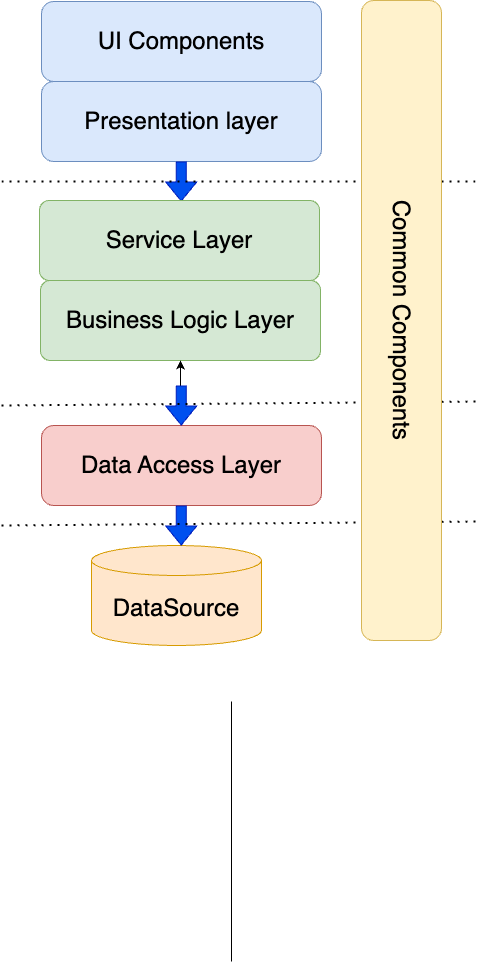

The diagram above was exported from draw.io. Its source (the exported page's mxGraphModel, read from the mxfile embedded in the PNG):
<mxGraphModel dx="1114" dy="999" grid="1" gridSize="10" guides="1" tooltips="1" connect="1" arrows="1" fold="1" page="1" pageScale="1" pageWidth="850" pageHeight="1100" math="0" shadow="0">
  <root>
    <mxCell id="0" />
    <mxCell id="1" parent="0" />
    <mxCell id="wXh2wDB-tIcsT9ALf8x6-1" value="&lt;font style=&quot;font-size: 24px;&quot;&gt;Presentation layer&lt;/font&gt;" style="rounded=1;whiteSpace=wrap;html=1;fillColor=#dae8fc;strokeColor=#6c8ebf;" parent="1" vertex="1">
      <mxGeometry x="200" y="200" width="280" height="80" as="geometry" />
    </mxCell>
    <mxCell id="wXh2wDB-tIcsT9ALf8x6-6" value="" style="edgeStyle=orthogonalEdgeStyle;rounded=0;orthogonalLoop=1;jettySize=auto;html=1;" parent="1" source="wXh2wDB-tIcsT9ALf8x6-2" target="wXh2wDB-tIcsT9ALf8x6-1" edge="1">
      <mxGeometry relative="1" as="geometry" />
    </mxCell>
    <mxCell id="wXh2wDB-tIcsT9ALf8x6-2" value="&lt;font style=&quot;font-size: 24px;&quot;&gt;Business Logic Layer&lt;/font&gt;" style="rounded=1;whiteSpace=wrap;html=1;fillColor=#d5e8d4;strokeColor=#82b366;arcSize=12;" parent="1" vertex="1">
      <mxGeometry x="199" y="399" width="280" height="80" as="geometry" />
    </mxCell>
    <mxCell id="wXh2wDB-tIcsT9ALf8x6-9" value="" style="edgeStyle=orthogonalEdgeStyle;rounded=0;orthogonalLoop=1;jettySize=auto;html=1;" parent="1" source="wXh2wDB-tIcsT9ALf8x6-3" target="wXh2wDB-tIcsT9ALf8x6-2" edge="1">
      <mxGeometry relative="1" as="geometry" />
    </mxCell>
    <mxCell id="wXh2wDB-tIcsT9ALf8x6-3" value="&lt;font style=&quot;font-size: 24px;&quot;&gt;Data Access Layer&lt;/font&gt;" style="rounded=1;whiteSpace=wrap;html=1;fillColor=#f8cecc;strokeColor=#b85450;" parent="1" vertex="1">
      <mxGeometry x="200" y="544" width="280" height="80" as="geometry" />
    </mxCell>
    <mxCell id="wXh2wDB-tIcsT9ALf8x6-4" value="" style="shape=flexArrow;endArrow=classic;html=1;rounded=0;fillColor=#0050ef;strokeColor=#001DBC;" parent="1" edge="1">
      <mxGeometry width="50" height="50" relative="1" as="geometry">
        <mxPoint x="339.71" y="280" as="sourcePoint" />
        <mxPoint x="339.71" y="320" as="targetPoint" />
      </mxGeometry>
    </mxCell>
    <mxCell id="wXh2wDB-tIcsT9ALf8x6-7" value="" style="shape=flexArrow;endArrow=classic;html=1;rounded=0;fillColor=#0050ef;strokeColor=#001DBC;" parent="1" edge="1">
      <mxGeometry width="50" height="50" relative="1" as="geometry">
        <mxPoint x="339.71" y="504" as="sourcePoint" />
        <mxPoint x="339.71" y="544" as="targetPoint" />
      </mxGeometry>
    </mxCell>
    <mxCell id="wXh2wDB-tIcsT9ALf8x6-8" value="&lt;font style=&quot;font-size: 24px;&quot;&gt;DataSource&lt;/font&gt;" style="shape=cylinder3;whiteSpace=wrap;html=1;boundedLbl=1;backgroundOutline=1;size=15;fillColor=#ffe6cc;strokeColor=#d79b00;" parent="1" vertex="1">
      <mxGeometry x="250" y="664" width="170" height="100" as="geometry" />
    </mxCell>
    <mxCell id="wXh2wDB-tIcsT9ALf8x6-10" value="" style="shape=flexArrow;endArrow=classic;html=1;rounded=0;fillColor=#0050ef;strokeColor=#001DBC;" parent="1" edge="1">
      <mxGeometry width="50" height="50" relative="1" as="geometry">
        <mxPoint x="339.71" y="624" as="sourcePoint" />
        <mxPoint x="339.71" y="664" as="targetPoint" />
      </mxGeometry>
    </mxCell>
    <mxCell id="wXh2wDB-tIcsT9ALf8x6-11" value="" style="endArrow=none;dashed=1;html=1;dashPattern=1 3;strokeWidth=2;rounded=0;" parent="1" edge="1">
      <mxGeometry width="50" height="50" relative="1" as="geometry">
        <mxPoint x="160" y="644" as="sourcePoint" />
        <mxPoint x="640" y="640" as="targetPoint" />
      </mxGeometry>
    </mxCell>
    <mxCell id="wXh2wDB-tIcsT9ALf8x6-12" value="" style="endArrow=none;dashed=1;html=1;dashPattern=1 3;strokeWidth=2;rounded=0;" parent="1" edge="1">
      <mxGeometry width="50" height="50" relative="1" as="geometry">
        <mxPoint x="160" y="524" as="sourcePoint" />
        <mxPoint x="640" y="520" as="targetPoint" />
      </mxGeometry>
    </mxCell>
    <mxCell id="wXh2wDB-tIcsT9ALf8x6-13" value="" style="endArrow=none;dashed=1;html=1;dashPattern=1 3;strokeWidth=2;rounded=0;" parent="1" edge="1">
      <mxGeometry width="50" height="50" relative="1" as="geometry">
        <mxPoint x="160" y="300" as="sourcePoint" />
        <mxPoint x="640" y="300" as="targetPoint" />
      </mxGeometry>
    </mxCell>
    <mxCell id="AccMnRwWz7wFQDYhGzBD-1" value="&lt;span style=&quot;font-size: 24px;&quot;&gt;UI Components&lt;/span&gt;" style="rounded=1;whiteSpace=wrap;html=1;fillColor=#dae8fc;strokeColor=#6c8ebf;" vertex="1" parent="1">
      <mxGeometry x="200" y="120" width="280" height="80" as="geometry" />
    </mxCell>
    <mxCell id="AccMnRwWz7wFQDYhGzBD-2" value="&lt;font style=&quot;font-size: 24px;&quot;&gt;Service Layer&lt;/font&gt;" style="rounded=1;whiteSpace=wrap;html=1;fillColor=#d5e8d4;strokeColor=#82b366;arcSize=12;" vertex="1" parent="1">
      <mxGeometry x="198" y="319" width="280" height="80" as="geometry" />
    </mxCell>
    <mxCell id="AccMnRwWz7wFQDYhGzBD-7" value="&lt;font style=&quot;font-size: 24px;&quot;&gt;Common Components&lt;/font&gt;" style="rounded=1;whiteSpace=wrap;html=1;rotation=90;fillColor=#fff2cc;strokeColor=#d6b656;" vertex="1" parent="1">
      <mxGeometry x="240" y="399" width="640" height="80" as="geometry" />
    </mxCell>
    <mxCell id="AccMnRwWz7wFQDYhGzBD-8" value="" style="endArrow=none;html=1;rounded=0;" edge="1" parent="1">
      <mxGeometry width="50" height="50" relative="1" as="geometry">
        <mxPoint x="390" y="1080" as="sourcePoint" />
        <mxPoint x="390" y="820" as="targetPoint" />
      </mxGeometry>
    </mxCell>
  </root>
</mxGraphModel>